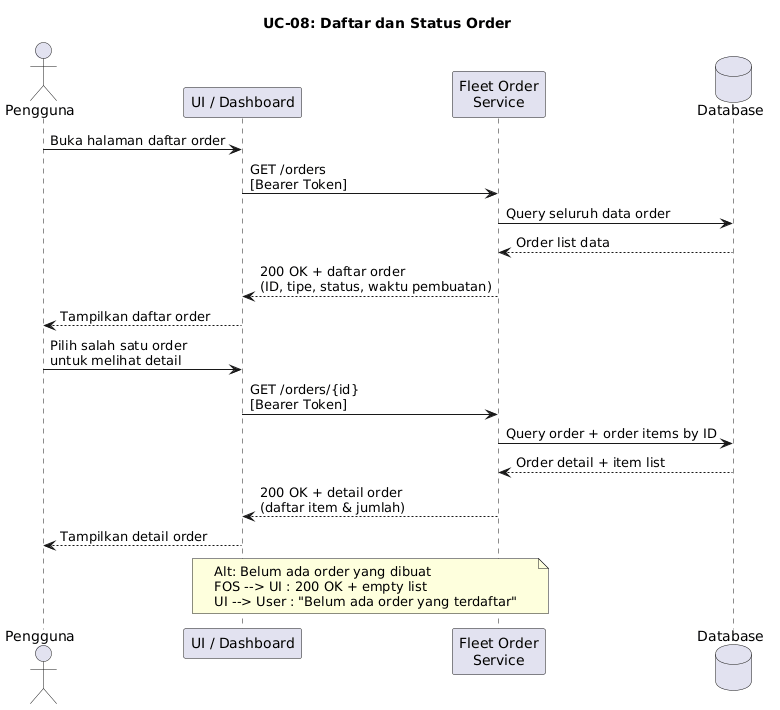

The diagram above was rendered by PlantUML. Its source (embedded in the PNG):
@startuml
title UC-08: Daftar dan Status Order

actor "Pengguna" as User
participant "UI / Dashboard" as UI
participant "Fleet Order\nService" as FOS
database "Database" as DB

User -> UI : Buka halaman daftar order
UI -> FOS : GET /orders\n[Bearer Token]
FOS -> DB : Query seluruh data order
DB --> FOS : Order list data
FOS --> UI : 200 OK + daftar order\n(ID, tipe, status, waktu pembuatan)
UI --> User : Tampilkan daftar order

User -> UI : Pilih salah satu order\nuntuk melihat detail
UI -> FOS : GET /orders/{id}\n[Bearer Token]
FOS -> DB : Query order + order items by ID
DB --> FOS : Order detail + item list
FOS --> UI : 200 OK + detail order\n(daftar item & jumlah)
UI --> User : Tampilkan detail order

note over UI, FOS
  Alt: Belum ada order yang dibuat
  FOS --> UI : 200 OK + empty list
  UI --> User : "Belum ada order yang terdaftar"
end note
@enduml